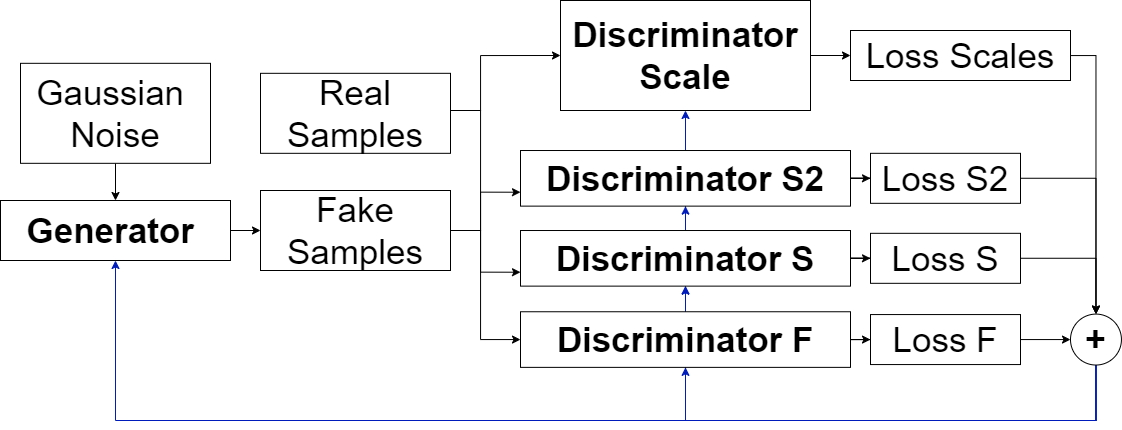

The diagram above was exported from draw.io. Its source (the exported page's mxGraphModel, read from the mxfile embedded in the PNG):
<mxGraphModel dx="1235" dy="646" grid="1" gridSize="10" guides="1" tooltips="1" connect="1" arrows="1" fold="1" page="1" pageScale="1" pageWidth="850" pageHeight="1100" math="0" shadow="0">
  <root>
    <mxCell id="0" />
    <mxCell id="1" parent="0" />
    <mxCell id="v-a3eG8HlmzAsIEtKPsx-28" style="edgeStyle=orthogonalEdgeStyle;rounded=0;orthogonalLoop=1;jettySize=auto;html=1;entryX=0.5;entryY=1;entryDx=0;entryDy=0;fillColor=#0050ef;strokeColor=#001DBC;" edge="1" parent="1" source="v-a3eG8HlmzAsIEtKPsx-13" target="v-a3eG8HlmzAsIEtKPsx-4">
      <mxGeometry relative="1" as="geometry">
        <Array as="points">
          <mxPoint x="1105" y="510" />
          <mxPoint x="695" y="510" />
        </Array>
      </mxGeometry>
    </mxCell>
    <mxCell id="v-a3eG8HlmzAsIEtKPsx-29" style="edgeStyle=orthogonalEdgeStyle;rounded=0;orthogonalLoop=1;jettySize=auto;html=1;entryX=0.5;entryY=1;entryDx=0;entryDy=0;fillColor=#0050ef;strokeColor=#001DBC;" edge="1" parent="1" source="v-a3eG8HlmzAsIEtKPsx-13" target="v-a3eG8HlmzAsIEtKPsx-3">
      <mxGeometry relative="1" as="geometry">
        <Array as="points">
          <mxPoint x="1105" y="510" />
          <mxPoint x="695" y="510" />
        </Array>
      </mxGeometry>
    </mxCell>
    <mxCell id="v-a3eG8HlmzAsIEtKPsx-30" style="edgeStyle=orthogonalEdgeStyle;rounded=0;orthogonalLoop=1;jettySize=auto;html=1;fillColor=#0050ef;strokeColor=#001DBC;" edge="1" parent="1" source="v-a3eG8HlmzAsIEtKPsx-13" target="4YOBhUXsp0Oyi0w6n3yd-2">
      <mxGeometry relative="1" as="geometry">
        <Array as="points">
          <mxPoint x="1105" y="510" />
          <mxPoint x="695" y="510" />
        </Array>
      </mxGeometry>
    </mxCell>
    <mxCell id="v-a3eG8HlmzAsIEtKPsx-24" style="edgeStyle=orthogonalEdgeStyle;rounded=0;orthogonalLoop=1;jettySize=auto;html=1;entryX=0;entryY=0.5;entryDx=0;entryDy=0;" edge="1" parent="1" source="4YOBhUXsp0Oyi0w6n3yd-1" target="4YOBhUXsp0Oyi0w6n3yd-4">
      <mxGeometry relative="1" as="geometry" />
    </mxCell>
    <mxCell id="4YOBhUXsp0Oyi0w6n3yd-1" value="Generator&amp;nbsp;" style="rounded=0;whiteSpace=wrap;html=1;fontStyle=1;fontSize=35;" parent="1" vertex="1">
      <mxGeometry x="10" y="290" width="230" height="60" as="geometry" />
    </mxCell>
    <mxCell id="v-a3eG8HlmzAsIEtKPsx-12" style="edgeStyle=orthogonalEdgeStyle;rounded=0;orthogonalLoop=1;jettySize=auto;html=1;entryX=0;entryY=0.5;entryDx=0;entryDy=0;" edge="1" parent="1" source="4YOBhUXsp0Oyi0w6n3yd-2" target="v-a3eG8HlmzAsIEtKPsx-11">
      <mxGeometry relative="1" as="geometry" />
    </mxCell>
    <mxCell id="4YOBhUXsp0Oyi0w6n3yd-2" value="Discriminator&lt;br&gt;Scale" style="rounded=0;whiteSpace=wrap;html=1;fontStyle=1;fontSize=35;" parent="1" vertex="1">
      <mxGeometry x="570" y="90" width="250" height="110" as="geometry" />
    </mxCell>
    <mxCell id="v-a3eG8HlmzAsIEtKPsx-26" style="edgeStyle=orthogonalEdgeStyle;rounded=0;orthogonalLoop=1;jettySize=auto;html=1;entryX=0.5;entryY=0;entryDx=0;entryDy=0;" edge="1" parent="1" source="4YOBhUXsp0Oyi0w6n3yd-3" target="4YOBhUXsp0Oyi0w6n3yd-1">
      <mxGeometry relative="1" as="geometry" />
    </mxCell>
    <mxCell id="4YOBhUXsp0Oyi0w6n3yd-3" value="Gaussian&amp;nbsp;&lt;br style=&quot;font-size: 35px;&quot;&gt;Noise" style="rounded=0;whiteSpace=wrap;html=1;fontStyle=0;fontSize=35;" parent="1" vertex="1">
      <mxGeometry x="30" y="152.82" width="190" height="100" as="geometry" />
    </mxCell>
    <mxCell id="v-a3eG8HlmzAsIEtKPsx-20" style="edgeStyle=orthogonalEdgeStyle;rounded=0;orthogonalLoop=1;jettySize=auto;html=1;entryX=0;entryY=0.75;entryDx=0;entryDy=0;" edge="1" parent="1" source="4YOBhUXsp0Oyi0w6n3yd-4" target="v-a3eG8HlmzAsIEtKPsx-3">
      <mxGeometry relative="1" as="geometry">
        <Array as="points">
          <mxPoint x="490" y="320" />
          <mxPoint x="490" y="282" />
        </Array>
      </mxGeometry>
    </mxCell>
    <mxCell id="v-a3eG8HlmzAsIEtKPsx-21" style="edgeStyle=orthogonalEdgeStyle;rounded=0;orthogonalLoop=1;jettySize=auto;html=1;entryX=0;entryY=0.75;entryDx=0;entryDy=0;" edge="1" parent="1" source="4YOBhUXsp0Oyi0w6n3yd-4" target="v-a3eG8HlmzAsIEtKPsx-4">
      <mxGeometry relative="1" as="geometry">
        <Array as="points">
          <mxPoint x="490" y="320" />
          <mxPoint x="490" y="362" />
        </Array>
      </mxGeometry>
    </mxCell>
    <mxCell id="4YOBhUXsp0Oyi0w6n3yd-4" value="Fake&lt;br style=&quot;font-size: 35px;&quot;&gt;Samples" style="rounded=0;whiteSpace=wrap;html=1;fontStyle=0;fontSize=35;" parent="1" vertex="1">
      <mxGeometry x="270" y="280" width="190" height="80" as="geometry" />
    </mxCell>
    <mxCell id="v-a3eG8HlmzAsIEtKPsx-19" style="edgeStyle=orthogonalEdgeStyle;rounded=0;orthogonalLoop=1;jettySize=auto;html=1;entryX=0;entryY=0.5;entryDx=0;entryDy=0;" edge="1" parent="1" source="4YOBhUXsp0Oyi0w6n3yd-5" target="4YOBhUXsp0Oyi0w6n3yd-2">
      <mxGeometry relative="1" as="geometry">
        <Array as="points">
          <mxPoint x="490" y="200" />
          <mxPoint x="490" y="145" />
        </Array>
      </mxGeometry>
    </mxCell>
    <mxCell id="v-a3eG8HlmzAsIEtKPsx-22" style="edgeStyle=orthogonalEdgeStyle;rounded=0;orthogonalLoop=1;jettySize=auto;html=1;entryX=0;entryY=0.5;entryDx=0;entryDy=0;" edge="1" parent="1" source="4YOBhUXsp0Oyi0w6n3yd-5" target="v-a3eG8HlmzAsIEtKPsx-5">
      <mxGeometry relative="1" as="geometry">
        <Array as="points">
          <mxPoint x="490" y="200" />
          <mxPoint x="490" y="429" />
        </Array>
      </mxGeometry>
    </mxCell>
    <mxCell id="4YOBhUXsp0Oyi0w6n3yd-5" value="Real&lt;br style=&quot;font-size: 35px;&quot;&gt;Samples" style="rounded=0;whiteSpace=wrap;html=1;fontStyle=0;fontSize=35;" parent="1" vertex="1">
      <mxGeometry x="270" y="162.82" width="190" height="80" as="geometry" />
    </mxCell>
    <mxCell id="v-a3eG8HlmzAsIEtKPsx-16" style="edgeStyle=orthogonalEdgeStyle;rounded=0;orthogonalLoop=1;jettySize=auto;html=1;entryX=0.5;entryY=0;entryDx=0;entryDy=0;" edge="1" parent="1" source="4YOBhUXsp0Oyi0w6n3yd-6" target="v-a3eG8HlmzAsIEtKPsx-13">
      <mxGeometry relative="1" as="geometry" />
    </mxCell>
    <mxCell id="4YOBhUXsp0Oyi0w6n3yd-6" value="Loss S2" style="rounded=0;whiteSpace=wrap;html=1;fontStyle=0;fontSize=35;" parent="1" vertex="1">
      <mxGeometry x="880" y="242.82" width="150" height="50" as="geometry" />
    </mxCell>
    <mxCell id="v-a3eG8HlmzAsIEtKPsx-8" style="edgeStyle=orthogonalEdgeStyle;rounded=0;orthogonalLoop=1;jettySize=auto;html=1;entryX=0;entryY=0.5;entryDx=0;entryDy=0;" edge="1" parent="1" source="v-a3eG8HlmzAsIEtKPsx-3" target="4YOBhUXsp0Oyi0w6n3yd-6">
      <mxGeometry relative="1" as="geometry" />
    </mxCell>
    <mxCell id="v-a3eG8HlmzAsIEtKPsx-3" value="Discriminator S2" style="rounded=0;whiteSpace=wrap;html=1;fontStyle=1;fontSize=35;" vertex="1" parent="1">
      <mxGeometry x="530" y="240.01" width="330" height="55.62" as="geometry" />
    </mxCell>
    <mxCell id="v-a3eG8HlmzAsIEtKPsx-9" style="edgeStyle=orthogonalEdgeStyle;rounded=0;orthogonalLoop=1;jettySize=auto;html=1;entryX=0;entryY=0.5;entryDx=0;entryDy=0;" edge="1" parent="1" source="v-a3eG8HlmzAsIEtKPsx-4" target="v-a3eG8HlmzAsIEtKPsx-6">
      <mxGeometry relative="1" as="geometry" />
    </mxCell>
    <mxCell id="v-a3eG8HlmzAsIEtKPsx-4" value="Discriminator S" style="rounded=0;whiteSpace=wrap;html=1;fontStyle=1;fontSize=35;" vertex="1" parent="1">
      <mxGeometry x="530" y="320.01" width="330" height="55.62" as="geometry" />
    </mxCell>
    <mxCell id="v-a3eG8HlmzAsIEtKPsx-10" style="edgeStyle=orthogonalEdgeStyle;rounded=0;orthogonalLoop=1;jettySize=auto;html=1;entryX=0;entryY=0.5;entryDx=0;entryDy=0;" edge="1" parent="1" source="v-a3eG8HlmzAsIEtKPsx-5" target="v-a3eG8HlmzAsIEtKPsx-7">
      <mxGeometry relative="1" as="geometry" />
    </mxCell>
    <mxCell id="v-a3eG8HlmzAsIEtKPsx-34" value="" style="edgeStyle=orthogonalEdgeStyle;rounded=0;orthogonalLoop=1;jettySize=auto;html=1;fillColor=#0050ef;strokeColor=#001DBC;" edge="1" parent="1" source="v-a3eG8HlmzAsIEtKPsx-5" target="v-a3eG8HlmzAsIEtKPsx-4">
      <mxGeometry relative="1" as="geometry" />
    </mxCell>
    <mxCell id="v-a3eG8HlmzAsIEtKPsx-5" value="Discriminator F" style="rounded=0;whiteSpace=wrap;html=1;fontStyle=1;fontSize=35;" vertex="1" parent="1">
      <mxGeometry x="530" y="401.25" width="330" height="55.62" as="geometry" />
    </mxCell>
    <mxCell id="v-a3eG8HlmzAsIEtKPsx-15" style="edgeStyle=orthogonalEdgeStyle;rounded=0;orthogonalLoop=1;jettySize=auto;html=1;entryX=0.5;entryY=0;entryDx=0;entryDy=0;" edge="1" parent="1" source="v-a3eG8HlmzAsIEtKPsx-6" target="v-a3eG8HlmzAsIEtKPsx-13">
      <mxGeometry relative="1" as="geometry" />
    </mxCell>
    <mxCell id="v-a3eG8HlmzAsIEtKPsx-6" value="Loss S" style="rounded=0;whiteSpace=wrap;html=1;fontStyle=0;fontSize=35;" vertex="1" parent="1">
      <mxGeometry x="880" y="322.82" width="150" height="50" as="geometry" />
    </mxCell>
    <mxCell id="v-a3eG8HlmzAsIEtKPsx-14" style="edgeStyle=orthogonalEdgeStyle;rounded=0;orthogonalLoop=1;jettySize=auto;html=1;entryX=0;entryY=0.5;entryDx=0;entryDy=0;" edge="1" parent="1" source="v-a3eG8HlmzAsIEtKPsx-7" target="v-a3eG8HlmzAsIEtKPsx-13">
      <mxGeometry relative="1" as="geometry" />
    </mxCell>
    <mxCell id="v-a3eG8HlmzAsIEtKPsx-7" value="Loss F" style="rounded=0;whiteSpace=wrap;html=1;fontStyle=0;fontSize=35;" vertex="1" parent="1">
      <mxGeometry x="880" y="404.06" width="150" height="50" as="geometry" />
    </mxCell>
    <mxCell id="v-a3eG8HlmzAsIEtKPsx-17" style="edgeStyle=orthogonalEdgeStyle;rounded=0;orthogonalLoop=1;jettySize=auto;html=1;entryX=0.5;entryY=0;entryDx=0;entryDy=0;" edge="1" parent="1" source="v-a3eG8HlmzAsIEtKPsx-11" target="v-a3eG8HlmzAsIEtKPsx-13">
      <mxGeometry relative="1" as="geometry">
        <Array as="points">
          <mxPoint x="1105" y="145" />
        </Array>
      </mxGeometry>
    </mxCell>
    <mxCell id="v-a3eG8HlmzAsIEtKPsx-11" value="Loss Scales" style="rounded=0;whiteSpace=wrap;html=1;fontStyle=0;fontSize=35;" vertex="1" parent="1">
      <mxGeometry x="860" y="120" width="220" height="50" as="geometry" />
    </mxCell>
    <mxCell id="v-a3eG8HlmzAsIEtKPsx-25" style="edgeStyle=orthogonalEdgeStyle;rounded=0;orthogonalLoop=1;jettySize=auto;html=1;fillColor=#0050ef;strokeColor=#001DBC;" edge="1" parent="1" source="v-a3eG8HlmzAsIEtKPsx-13" target="4YOBhUXsp0Oyi0w6n3yd-1">
      <mxGeometry relative="1" as="geometry">
        <Array as="points">
          <mxPoint x="1105" y="510" />
          <mxPoint x="125" y="510" />
        </Array>
      </mxGeometry>
    </mxCell>
    <mxCell id="v-a3eG8HlmzAsIEtKPsx-27" style="edgeStyle=orthogonalEdgeStyle;rounded=0;orthogonalLoop=1;jettySize=auto;html=1;entryX=0.5;entryY=1;entryDx=0;entryDy=0;fillColor=#0050ef;strokeColor=#001DBC;" edge="1" parent="1" source="v-a3eG8HlmzAsIEtKPsx-13" target="v-a3eG8HlmzAsIEtKPsx-5">
      <mxGeometry relative="1" as="geometry">
        <Array as="points">
          <mxPoint x="1105" y="510" />
          <mxPoint x="695" y="510" />
        </Array>
      </mxGeometry>
    </mxCell>
    <mxCell id="v-a3eG8HlmzAsIEtKPsx-13" value="&lt;font size=&quot;1&quot; style=&quot;&quot;&gt;&lt;b style=&quot;font-size: 36px;&quot;&gt;+&lt;/b&gt;&lt;/font&gt;" style="ellipse;whiteSpace=wrap;html=1;aspect=fixed;" vertex="1" parent="1">
      <mxGeometry x="1080" y="403.59000000000003" width="50.94" height="50.94" as="geometry" />
    </mxCell>
  </root>
</mxGraphModel>